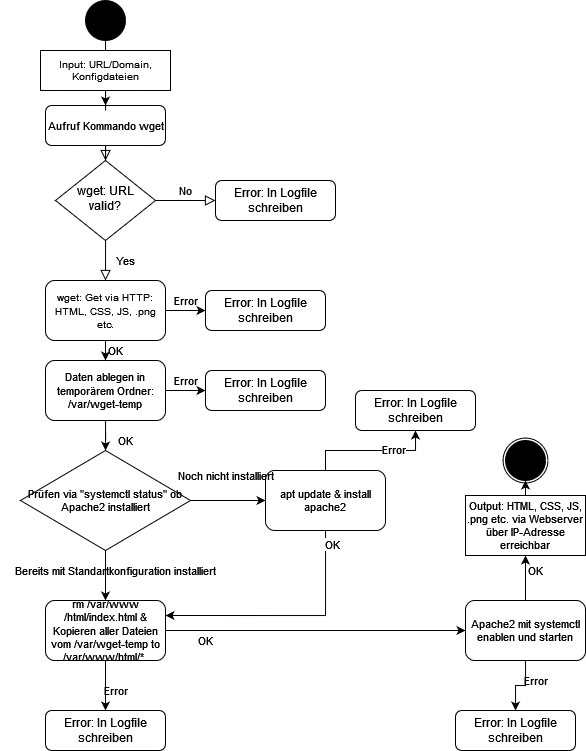

The diagram above was exported from draw.io. Its source (the exported page's mxGraphModel, read from the mxfile embedded in the PNG):
<mxGraphModel dx="679" dy="290" grid="1" gridSize="10" guides="1" tooltips="1" connect="1" arrows="1" fold="1" page="1" pageScale="1" pageWidth="827" pageHeight="1169" math="0" shadow="0">
  <root>
    <mxCell id="WIyWlLk6GJQsqaUBKTNV-0" />
    <mxCell id="WIyWlLk6GJQsqaUBKTNV-1" parent="WIyWlLk6GJQsqaUBKTNV-0" />
    <mxCell id="WIyWlLk6GJQsqaUBKTNV-2" value="" style="rounded=0;html=1;jettySize=auto;orthogonalLoop=1;fontSize=11;endArrow=block;endFill=0;endSize=8;strokeWidth=1;shadow=0;labelBackgroundColor=none;edgeStyle=orthogonalEdgeStyle;" parent="WIyWlLk6GJQsqaUBKTNV-1" source="WIyWlLk6GJQsqaUBKTNV-3" target="WIyWlLk6GJQsqaUBKTNV-6" edge="1">
      <mxGeometry relative="1" as="geometry" />
    </mxCell>
    <mxCell id="WIyWlLk6GJQsqaUBKTNV-3" value="" style="rounded=1;whiteSpace=wrap;html=1;fontSize=12;glass=0;strokeWidth=1;shadow=0;" parent="WIyWlLk6GJQsqaUBKTNV-1" vertex="1">
      <mxGeometry x="170" y="125" width="120" height="40" as="geometry" />
    </mxCell>
    <mxCell id="WIyWlLk6GJQsqaUBKTNV-4" value="Yes" style="rounded=0;html=1;jettySize=auto;orthogonalLoop=1;fontSize=11;endArrow=block;endFill=0;endSize=8;strokeWidth=1;shadow=0;labelBackgroundColor=none;edgeStyle=orthogonalEdgeStyle;entryX=0.5;entryY=0;entryDx=0;entryDy=0;" parent="WIyWlLk6GJQsqaUBKTNV-1" source="WIyWlLk6GJQsqaUBKTNV-6" edge="1">
      <mxGeometry y="20" relative="1" as="geometry">
        <mxPoint as="offset" />
        <mxPoint x="230" y="300" as="targetPoint" />
        <Array as="points">
          <mxPoint x="230" y="290" />
          <mxPoint x="230" y="290" />
        </Array>
      </mxGeometry>
    </mxCell>
    <mxCell id="WIyWlLk6GJQsqaUBKTNV-5" value="No" style="edgeStyle=orthogonalEdgeStyle;rounded=0;html=1;jettySize=auto;orthogonalLoop=1;fontSize=11;endArrow=block;endFill=0;endSize=8;strokeWidth=1;shadow=0;labelBackgroundColor=none;" parent="WIyWlLk6GJQsqaUBKTNV-1" source="WIyWlLk6GJQsqaUBKTNV-6" target="WIyWlLk6GJQsqaUBKTNV-7" edge="1">
      <mxGeometry y="10" relative="1" as="geometry">
        <mxPoint as="offset" />
      </mxGeometry>
    </mxCell>
    <mxCell id="WIyWlLk6GJQsqaUBKTNV-6" value="wget: URL valid?" style="rhombus;whiteSpace=wrap;html=1;shadow=0;fontFamily=Helvetica;fontSize=12;align=center;strokeWidth=1;spacing=6;spacingTop=-4;" parent="WIyWlLk6GJQsqaUBKTNV-1" vertex="1">
      <mxGeometry x="180" y="180" width="100" height="80" as="geometry" />
    </mxCell>
    <mxCell id="WIyWlLk6GJQsqaUBKTNV-7" value="Error: In Logfile schreiben" style="rounded=1;whiteSpace=wrap;html=1;fontSize=12;glass=0;strokeWidth=1;shadow=0;" parent="WIyWlLk6GJQsqaUBKTNV-1" vertex="1">
      <mxGeometry x="340" y="200" width="120" height="40" as="geometry" />
    </mxCell>
    <mxCell id="tLcQVJZz6KqN0F5am44r-2" value="&lt;font style=&quot;font-size: 11px;&quot;&gt;Aufruf Kommando wget&lt;/font&gt;" style="text;html=1;align=center;verticalAlign=middle;resizable=0;points=[];autosize=1;strokeColor=none;fillColor=none;" vertex="1" parent="WIyWlLk6GJQsqaUBKTNV-1">
      <mxGeometry x="160" y="130" width="140" height="30" as="geometry" />
    </mxCell>
    <mxCell id="tLcQVJZz6KqN0F5am44r-7" value="" style="edgeStyle=orthogonalEdgeStyle;rounded=0;orthogonalLoop=1;jettySize=auto;html=1;fontSize=10;entryX=0.5;entryY=0;entryDx=0;entryDy=0;startArrow=none;" edge="1" parent="WIyWlLk6GJQsqaUBKTNV-1" source="tLcQVJZz6KqN0F5am44r-8" target="WIyWlLk6GJQsqaUBKTNV-3">
      <mxGeometry relative="1" as="geometry" />
    </mxCell>
    <mxCell id="tLcQVJZz6KqN0F5am44r-6" value="" style="ellipse;whiteSpace=wrap;html=1;aspect=fixed;fontSize=10;fillColor=#000000;" vertex="1" parent="WIyWlLk6GJQsqaUBKTNV-1">
      <mxGeometry x="210" y="20" width="40" height="40" as="geometry" />
    </mxCell>
    <mxCell id="tLcQVJZz6KqN0F5am44r-9" value="" style="edgeStyle=orthogonalEdgeStyle;rounded=0;orthogonalLoop=1;jettySize=auto;html=1;fontSize=10;entryX=0.5;entryY=0;entryDx=0;entryDy=0;endArrow=none;" edge="1" parent="WIyWlLk6GJQsqaUBKTNV-1" source="tLcQVJZz6KqN0F5am44r-6" target="tLcQVJZz6KqN0F5am44r-8">
      <mxGeometry relative="1" as="geometry">
        <mxPoint x="220" y="50" as="sourcePoint" />
        <mxPoint x="230" y="125" as="targetPoint" />
      </mxGeometry>
    </mxCell>
    <mxCell id="tLcQVJZz6KqN0F5am44r-8" value="Input: URL/Domain, Konfigdateien" style="rounded=0;whiteSpace=wrap;html=1;fontSize=10;fillColor=#FFFFFF;" vertex="1" parent="WIyWlLk6GJQsqaUBKTNV-1">
      <mxGeometry x="165" y="70" width="130" height="40" as="geometry" />
    </mxCell>
    <mxCell id="tLcQVJZz6KqN0F5am44r-14" value="" style="edgeStyle=orthogonalEdgeStyle;rounded=0;orthogonalLoop=1;jettySize=auto;html=1;fontSize=11;" edge="1" parent="WIyWlLk6GJQsqaUBKTNV-1" source="tLcQVJZz6KqN0F5am44r-10">
      <mxGeometry relative="1" as="geometry">
        <mxPoint x="230.03999999999996" y="470" as="targetPoint" />
      </mxGeometry>
    </mxCell>
    <mxCell id="tLcQVJZz6KqN0F5am44r-32" value="" style="edgeStyle=orthogonalEdgeStyle;rounded=0;orthogonalLoop=1;jettySize=auto;html=1;fontSize=11;" edge="1" parent="WIyWlLk6GJQsqaUBKTNV-1" source="tLcQVJZz6KqN0F5am44r-10" target="tLcQVJZz6KqN0F5am44r-31">
      <mxGeometry relative="1" as="geometry" />
    </mxCell>
    <mxCell id="tLcQVJZz6KqN0F5am44r-10" value="Daten ablegen in temporärem Ordner: /var/wget-temp" style="rounded=1;whiteSpace=wrap;html=1;fontSize=11;fillColor=#FFFFFF;" vertex="1" parent="WIyWlLk6GJQsqaUBKTNV-1">
      <mxGeometry x="170" y="380" width="120" height="60" as="geometry" />
    </mxCell>
    <mxCell id="tLcQVJZz6KqN0F5am44r-12" style="edgeStyle=orthogonalEdgeStyle;rounded=0;orthogonalLoop=1;jettySize=auto;html=1;exitX=0.5;exitY=1;exitDx=0;exitDy=0;entryX=0.5;entryY=0;entryDx=0;entryDy=0;fontSize=11;" edge="1" parent="WIyWlLk6GJQsqaUBKTNV-1" source="tLcQVJZz6KqN0F5am44r-11" target="tLcQVJZz6KqN0F5am44r-10">
      <mxGeometry relative="1" as="geometry" />
    </mxCell>
    <mxCell id="tLcQVJZz6KqN0F5am44r-29" value="" style="edgeStyle=orthogonalEdgeStyle;rounded=0;orthogonalLoop=1;jettySize=auto;html=1;fontSize=11;" edge="1" parent="WIyWlLk6GJQsqaUBKTNV-1" source="tLcQVJZz6KqN0F5am44r-11" target="tLcQVJZz6KqN0F5am44r-28">
      <mxGeometry relative="1" as="geometry" />
    </mxCell>
    <mxCell id="tLcQVJZz6KqN0F5am44r-11" value="&lt;font style=&quot;font-size: 10px;&quot;&gt;wget: Get via HTTP: HTML, CSS, JS, .png etc.&lt;/font&gt;" style="rounded=1;whiteSpace=wrap;html=1;fontSize=11;fillColor=#FFFFFF;" vertex="1" parent="WIyWlLk6GJQsqaUBKTNV-1">
      <mxGeometry x="170" y="300" width="120" height="60" as="geometry" />
    </mxCell>
    <mxCell id="tLcQVJZz6KqN0F5am44r-18" value="" style="edgeStyle=orthogonalEdgeStyle;rounded=0;orthogonalLoop=1;jettySize=auto;html=1;fontSize=11;" edge="1" parent="WIyWlLk6GJQsqaUBKTNV-1" source="tLcQVJZz6KqN0F5am44r-15" target="tLcQVJZz6KqN0F5am44r-17">
      <mxGeometry relative="1" as="geometry" />
    </mxCell>
    <mxCell id="tLcQVJZz6KqN0F5am44r-19" value="" style="edgeStyle=orthogonalEdgeStyle;rounded=0;orthogonalLoop=1;jettySize=auto;html=1;fontSize=11;" edge="1" parent="WIyWlLk6GJQsqaUBKTNV-1" source="tLcQVJZz6KqN0F5am44r-15" target="tLcQVJZz6KqN0F5am44r-16">
      <mxGeometry relative="1" as="geometry" />
    </mxCell>
    <mxCell id="tLcQVJZz6KqN0F5am44r-15" value="Prüfen via &quot;systemctl status&quot; ob Apache2 installiert" style="rhombus;whiteSpace=wrap;html=1;fontSize=11;fillColor=#FFFFFF;" vertex="1" parent="WIyWlLk6GJQsqaUBKTNV-1">
      <mxGeometry x="145" y="470" width="170" height="100" as="geometry" />
    </mxCell>
    <mxCell id="tLcQVJZz6KqN0F5am44r-25" style="edgeStyle=orthogonalEdgeStyle;rounded=0;orthogonalLoop=1;jettySize=auto;html=1;exitX=1;exitY=0.5;exitDx=0;exitDy=0;entryX=1;entryY=0.25;entryDx=0;entryDy=0;fontSize=11;" edge="1" parent="WIyWlLk6GJQsqaUBKTNV-1" source="tLcQVJZz6KqN0F5am44r-16" target="tLcQVJZz6KqN0F5am44r-17">
      <mxGeometry relative="1" as="geometry">
        <Array as="points">
          <mxPoint x="450" y="520" />
          <mxPoint x="450" y="635" />
        </Array>
      </mxGeometry>
    </mxCell>
    <mxCell id="tLcQVJZz6KqN0F5am44r-49" value="OK" style="edgeLabel;html=1;align=center;verticalAlign=middle;resizable=0;points=[];fontSize=11;" vertex="1" connectable="0" parent="tLcQVJZz6KqN0F5am44r-25">
      <mxGeometry x="-0.377" y="7" relative="1" as="geometry">
        <mxPoint as="offset" />
      </mxGeometry>
    </mxCell>
    <mxCell id="tLcQVJZz6KqN0F5am44r-35" style="edgeStyle=orthogonalEdgeStyle;rounded=0;orthogonalLoop=1;jettySize=auto;html=1;exitX=0.5;exitY=0;exitDx=0;exitDy=0;entryX=0.5;entryY=1;entryDx=0;entryDy=0;fontSize=11;" edge="1" parent="WIyWlLk6GJQsqaUBKTNV-1" source="tLcQVJZz6KqN0F5am44r-16" target="tLcQVJZz6KqN0F5am44r-34">
      <mxGeometry relative="1" as="geometry" />
    </mxCell>
    <mxCell id="tLcQVJZz6KqN0F5am44r-36" value="Error" style="edgeLabel;html=1;align=center;verticalAlign=middle;resizable=0;points=[];fontSize=11;" vertex="1" connectable="0" parent="tLcQVJZz6KqN0F5am44r-35">
      <mxGeometry x="0.3378" y="1" relative="1" as="geometry">
        <mxPoint as="offset" />
      </mxGeometry>
    </mxCell>
    <mxCell id="tLcQVJZz6KqN0F5am44r-16" value="apt update &amp;amp; install apache2" style="rounded=1;whiteSpace=wrap;html=1;fontSize=11;fillColor=#FFFFFF;" vertex="1" parent="WIyWlLk6GJQsqaUBKTNV-1">
      <mxGeometry x="390" y="490" width="120" height="60" as="geometry" />
    </mxCell>
    <mxCell id="tLcQVJZz6KqN0F5am44r-24" style="edgeStyle=orthogonalEdgeStyle;rounded=0;orthogonalLoop=1;jettySize=auto;html=1;exitX=1;exitY=0.5;exitDx=0;exitDy=0;entryX=0;entryY=0.5;entryDx=0;entryDy=0;fontSize=11;" edge="1" parent="WIyWlLk6GJQsqaUBKTNV-1" source="tLcQVJZz6KqN0F5am44r-17" target="tLcQVJZz6KqN0F5am44r-23">
      <mxGeometry relative="1" as="geometry" />
    </mxCell>
    <mxCell id="tLcQVJZz6KqN0F5am44r-38" value="" style="edgeStyle=orthogonalEdgeStyle;rounded=0;orthogonalLoop=1;jettySize=auto;html=1;fontSize=11;" edge="1" parent="WIyWlLk6GJQsqaUBKTNV-1" source="tLcQVJZz6KqN0F5am44r-17" target="tLcQVJZz6KqN0F5am44r-37">
      <mxGeometry relative="1" as="geometry" />
    </mxCell>
    <mxCell id="tLcQVJZz6KqN0F5am44r-17" value="rm /var/www/html/index.html &amp;amp; Kopieren aller Dateien vom /var/wget-temp to /var/www/html/*&amp;nbsp; " style="rounded=1;whiteSpace=wrap;html=1;fontSize=11;fillColor=#FFFFFF;" vertex="1" parent="WIyWlLk6GJQsqaUBKTNV-1">
      <mxGeometry x="170" y="620" width="120" height="60" as="geometry" />
    </mxCell>
    <mxCell id="tLcQVJZz6KqN0F5am44r-20" value="Bereits mit Standartkonfiguration installiert" style="text;html=1;align=center;verticalAlign=middle;resizable=0;points=[];autosize=1;strokeColor=none;fillColor=none;fontSize=11;" vertex="1" parent="WIyWlLk6GJQsqaUBKTNV-1">
      <mxGeometry x="125" y="575" width="230" height="30" as="geometry" />
    </mxCell>
    <mxCell id="tLcQVJZz6KqN0F5am44r-21" value="Noch nicht installiert" style="text;html=1;align=center;verticalAlign=middle;resizable=0;points=[];autosize=1;strokeColor=none;fillColor=none;fontSize=11;" vertex="1" parent="WIyWlLk6GJQsqaUBKTNV-1">
      <mxGeometry x="290" y="480" width="120" height="30" as="geometry" />
    </mxCell>
    <mxCell id="tLcQVJZz6KqN0F5am44r-27" value="" style="edgeStyle=orthogonalEdgeStyle;rounded=0;orthogonalLoop=1;jettySize=auto;html=1;fontSize=11;" edge="1" parent="WIyWlLk6GJQsqaUBKTNV-1" source="tLcQVJZz6KqN0F5am44r-23" target="tLcQVJZz6KqN0F5am44r-26">
      <mxGeometry relative="1" as="geometry" />
    </mxCell>
    <mxCell id="tLcQVJZz6KqN0F5am44r-41" value="" style="edgeStyle=orthogonalEdgeStyle;rounded=0;orthogonalLoop=1;jettySize=auto;html=1;fontSize=11;" edge="1" parent="WIyWlLk6GJQsqaUBKTNV-1" source="tLcQVJZz6KqN0F5am44r-23" target="tLcQVJZz6KqN0F5am44r-40">
      <mxGeometry relative="1" as="geometry" />
    </mxCell>
    <mxCell id="tLcQVJZz6KqN0F5am44r-23" value="Apache2 mit systemctl enablen und starten" style="rounded=1;whiteSpace=wrap;html=1;fontSize=11;fillColor=#FFFFFF;" vertex="1" parent="WIyWlLk6GJQsqaUBKTNV-1">
      <mxGeometry x="590" y="620" width="120" height="60" as="geometry" />
    </mxCell>
    <mxCell id="tLcQVJZz6KqN0F5am44r-44" style="edgeStyle=orthogonalEdgeStyle;rounded=0;orthogonalLoop=1;jettySize=auto;html=1;exitX=0.5;exitY=0;exitDx=0;exitDy=0;entryX=0.5;entryY=1;entryDx=0;entryDy=0;fontSize=11;" edge="1" parent="WIyWlLk6GJQsqaUBKTNV-1" source="tLcQVJZz6KqN0F5am44r-26" target="tLcQVJZz6KqN0F5am44r-43">
      <mxGeometry relative="1" as="geometry" />
    </mxCell>
    <mxCell id="tLcQVJZz6KqN0F5am44r-26" value="Output: HTML, CSS, JS, .png etc. via Webserver über IP-Adresse erreichbar" style="rounded=0;whiteSpace=wrap;html=1;fontSize=11;fillColor=#FFFFFF;" vertex="1" parent="WIyWlLk6GJQsqaUBKTNV-1">
      <mxGeometry x="590" y="515" width="120" height="60" as="geometry" />
    </mxCell>
    <mxCell id="tLcQVJZz6KqN0F5am44r-28" value="Error: In Logfile schreiben" style="rounded=1;whiteSpace=wrap;html=1;fontSize=12;glass=0;strokeWidth=1;shadow=0;" vertex="1" parent="WIyWlLk6GJQsqaUBKTNV-1">
      <mxGeometry x="330" y="310" width="120" height="40" as="geometry" />
    </mxCell>
    <mxCell id="tLcQVJZz6KqN0F5am44r-30" value="Error" style="text;html=1;align=center;verticalAlign=middle;resizable=0;points=[];autosize=1;strokeColor=none;fillColor=none;fontSize=11;" vertex="1" parent="WIyWlLk6GJQsqaUBKTNV-1">
      <mxGeometry x="285" y="305" width="50" height="30" as="geometry" />
    </mxCell>
    <mxCell id="tLcQVJZz6KqN0F5am44r-31" value="Error: In Logfile schreiben" style="rounded=1;whiteSpace=wrap;html=1;fontSize=12;glass=0;strokeWidth=1;shadow=0;" vertex="1" parent="WIyWlLk6GJQsqaUBKTNV-1">
      <mxGeometry x="330" y="390" width="120" height="40" as="geometry" />
    </mxCell>
    <mxCell id="tLcQVJZz6KqN0F5am44r-33" value="Error" style="text;html=1;align=center;verticalAlign=middle;resizable=0;points=[];autosize=1;strokeColor=none;fillColor=none;fontSize=11;" vertex="1" parent="WIyWlLk6GJQsqaUBKTNV-1">
      <mxGeometry x="285" y="385" width="50" height="30" as="geometry" />
    </mxCell>
    <mxCell id="tLcQVJZz6KqN0F5am44r-34" value="Error: In Logfile schreiben" style="rounded=1;whiteSpace=wrap;html=1;fontSize=12;glass=0;strokeWidth=1;shadow=0;" vertex="1" parent="WIyWlLk6GJQsqaUBKTNV-1">
      <mxGeometry x="480" y="410" width="120" height="40" as="geometry" />
    </mxCell>
    <mxCell id="tLcQVJZz6KqN0F5am44r-37" value="Error: In Logfile schreiben" style="rounded=1;whiteSpace=wrap;html=1;fontSize=12;glass=0;strokeWidth=1;shadow=0;" vertex="1" parent="WIyWlLk6GJQsqaUBKTNV-1">
      <mxGeometry x="170" y="730" width="120" height="40" as="geometry" />
    </mxCell>
    <mxCell id="tLcQVJZz6KqN0F5am44r-39" value="Error" style="text;html=1;align=center;verticalAlign=middle;resizable=0;points=[];autosize=1;strokeColor=none;fillColor=none;fontSize=11;" vertex="1" parent="WIyWlLk6GJQsqaUBKTNV-1">
      <mxGeometry x="215" y="695" width="50" height="30" as="geometry" />
    </mxCell>
    <mxCell id="tLcQVJZz6KqN0F5am44r-40" value="Error: In Logfile schreiben" style="rounded=1;whiteSpace=wrap;html=1;fontSize=12;glass=0;strokeWidth=1;shadow=0;" vertex="1" parent="WIyWlLk6GJQsqaUBKTNV-1">
      <mxGeometry x="580" y="730" width="120" height="40" as="geometry" />
    </mxCell>
    <mxCell id="tLcQVJZz6KqN0F5am44r-42" value="Error" style="text;html=1;align=center;verticalAlign=middle;resizable=0;points=[];autosize=1;strokeColor=none;fillColor=none;fontSize=11;" vertex="1" parent="WIyWlLk6GJQsqaUBKTNV-1">
      <mxGeometry x="635" y="685" width="50" height="30" as="geometry" />
    </mxCell>
    <mxCell id="tLcQVJZz6KqN0F5am44r-43" value="" style="ellipse;whiteSpace=wrap;html=1;aspect=fixed;fontSize=10;fillColor=#000000;" vertex="1" parent="WIyWlLk6GJQsqaUBKTNV-1">
      <mxGeometry x="630" y="460" width="40" height="40" as="geometry" />
    </mxCell>
    <mxCell id="tLcQVJZz6KqN0F5am44r-45" value="" style="ellipse;whiteSpace=wrap;html=1;aspect=fixed;fontSize=11;fillColor=none;" vertex="1" parent="WIyWlLk6GJQsqaUBKTNV-1">
      <mxGeometry x="627.5" y="457.5" width="45" height="45" as="geometry" />
    </mxCell>
    <mxCell id="tLcQVJZz6KqN0F5am44r-46" value="OK" style="text;html=1;align=center;verticalAlign=middle;resizable=0;points=[];autosize=1;strokeColor=none;fillColor=none;fontSize=11;" vertex="1" parent="WIyWlLk6GJQsqaUBKTNV-1">
      <mxGeometry x="220" y="355" width="40" height="30" as="geometry" />
    </mxCell>
    <mxCell id="tLcQVJZz6KqN0F5am44r-47" value="OK" style="text;html=1;align=center;verticalAlign=middle;resizable=0;points=[];autosize=1;strokeColor=none;fillColor=none;fontSize=11;" vertex="1" parent="WIyWlLk6GJQsqaUBKTNV-1">
      <mxGeometry x="230" y="445" width="40" height="30" as="geometry" />
    </mxCell>
    <mxCell id="tLcQVJZz6KqN0F5am44r-48" value="OK" style="text;html=1;align=center;verticalAlign=middle;resizable=0;points=[];autosize=1;strokeColor=none;fillColor=none;fontSize=11;" vertex="1" parent="WIyWlLk6GJQsqaUBKTNV-1">
      <mxGeometry x="310" y="645" width="40" height="30" as="geometry" />
    </mxCell>
    <mxCell id="tLcQVJZz6KqN0F5am44r-50" value="OK" style="text;html=1;align=center;verticalAlign=middle;resizable=0;points=[];autosize=1;strokeColor=none;fillColor=none;fontSize=11;" vertex="1" parent="WIyWlLk6GJQsqaUBKTNV-1">
      <mxGeometry x="640" y="575" width="40" height="30" as="geometry" />
    </mxCell>
  </root>
</mxGraphModel>